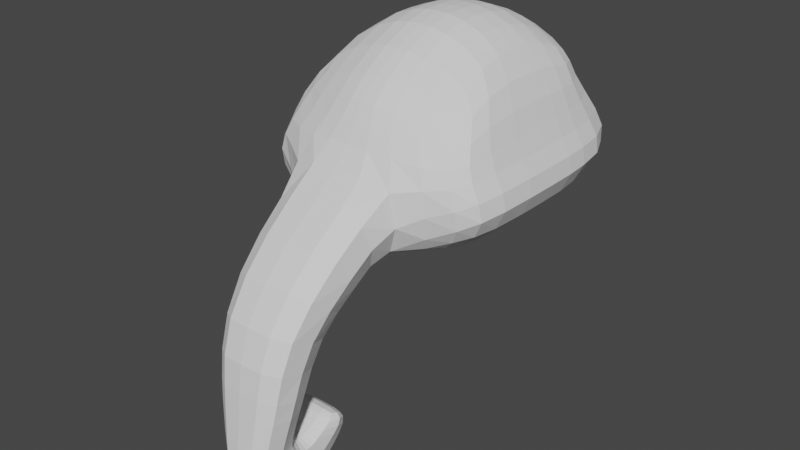 # Source: parts_head_b8_elephant.blend  (saved by Blender 3.4.6; exported with 4.5.12 LTS)
import bpy
from mathutils import Matrix  # noqa: F401  (used for matrix-valued properties, if any)

bpy.ops.wm.read_factory_settings(use_empty=True)
scene = bpy.context.scene
scene.name = 'Scene'

# ---- collections
col_collection = bpy.data.collections.new('Collection'); scene.collection.children.link(col_collection)

# ---- world
world_world = bpy.data.worlds.new('World'); scene.world = world_world
world_world.use_nodes = True; world_world.node_tree.nodes.clear()
_N = world_world.node_tree.nodes; _L = world_world.node_tree.links
n0 = _N.new('ShaderNodeOutputWorld'); n0.name = 'World Output'; n0.location = (300, 300)
n1 = _N.new('ShaderNodeBackground'); n1.name = 'Background'; n1.location = (10, 300)
n1.inputs[0].default_value = (0.05088, 0.05088, 0.05088, 1.0)
_L.new(n1.outputs[0], n0.inputs[0])
n0.is_active_output = True
world_world.color = (0.05088, 0.05088, 0.05088)
world_world.use_sun_shadow = False
world_world.sun_shadow_jitter_overblur = 0.0

# ---- meshes
me_071 = bpy.data.meshes.new('立方体.071')
me_071.from_pydata([(-0.8527, -0.4292, -0.8381), (-0.8943, -0.3596, 0.2834), (-0.9125, 1.506, -0.7408), (-0.9388, 1.267, 0.3835), (0.84, -0.4292, -0.9142), (0.8909, -0.3596, 0.2688), (0.8798, 1.331, -0.8168), (0.9206, 1.179, 0.3689), (-1.012, 0.4972, -0.916), (-0.7576, 0.4972, 0.7145), (0.9795, 0.4972, -0.992), (0.7234, 0.4972, 0.6999), (-0.05633, 1.645, -1.028), (-0.03933, 1.406, 0.5879), (-0.05633, -0.5679, -1.125), (-0.03933, -0.4984, 0.4878), (-0.03933, 0.4972, 0.9189), (-0.05633, 0.4972, -1.203), (-0.3858, 1.645, -1.028), (-0.2576, -0.4984, 0.4878), (-0.3858, 0.4972, -1.203), (-0.2576, 1.406, 0.5879), (-0.3858, -0.5679, -1.125), (-0.2576, 0.4972, 0.9189), (-0.7576, 0.808, 0.7145), (0.9795, 0.808, -0.992), (-1.012, 0.808, -0.916), (0.7234, 0.808, 0.6999), (-0.05633, 0.808, -1.203), (-0.03933, 0.808, 0.9189), (-0.3858, 0.808, -1.203), (-0.2576, 0.808, 0.9189), (0.2234, 1.406, 0.5879), (0.3311, -0.5679, -1.125), (0.2234, 0.4972, 0.9189), (0.3311, 1.645, -1.028), (0.2234, -0.4984, 0.4878), (0.3311, 0.4972, -1.203), (0.2234, 0.808, 0.9189), (0.3311, 0.808, -1.203), (-1.012, -0.296, -0.916), (0.7234, 0.1384, 0.7096), (-0.7576, 0.1384, 0.7242), (0.9795, -0.296, -0.992), (-0.03933, 0.1384, 0.9286), (-0.05633, -0.296, -1.203), (-0.3858, -0.296, -1.203), (-0.2576, 0.1384, 0.9286), (0.2234, 0.1384, 0.9286), (0.3311, -0.296, -1.203), (-0.9887, -0.6573, -0.2033), (-1.038, 1.56, -0.2033), (1.02, 1.472, -0.2033), (0.9876, -0.6573, -0.2033), (1.103, 0.4972, -0.2033), (-1.12, 0.4972, -0.2033), (-0.06317, -0.796, -0.2033), (-0.06317, 1.699, -0.2033), (-0.6136, 1.699, -0.2033), (-0.6136, -0.796, -0.2033), (1.103, 0.808, -0.2033), (-1.12, 0.808, -0.2033), (0.5994, -0.796, -0.2033), (0.5994, 1.699, -0.2033), (-1.12, -0.296, -0.2033), (1.103, -0.296, -0.2033), (-0.9887, -0.5161, -0.04836), (-0.9388, 1.256, 0.2145), (0.9206, 1.168, 0.1999), (0.9876, -0.5161, -0.06296), (0.9947, 0.4972, 0.1999), (-1.013, 0.4972, 0.2145), (-0.03933, -0.6548, 0.1561), (-0.03933, 1.395, 0.4189), (-0.2576, 1.395, 0.4189), (-0.2576, -0.6548, 0.1561), (0.9947, 0.808, 0.1999), (-1.013, 0.808, 0.2145), (0.2234, -0.6548, 0.1561), (0.2234, 1.395, 0.4189), (-1.013, -0.296, 0.2145), (0.9947, -0.296, 0.1999), (-1.256, 1.56, -0.416), (1.245, 1.472, -0.492), (1.205, -0.6355, -0.6088), (1.344, 0.4972, -0.492), (-1.356, 0.4972, -0.416), (-0.05879, -0.6995, -1.07), (-0.0587, 1.699, -0.7033), (-0.4285, 1.699, -0.7033), (-0.4286, -0.6995, -1.07), (1.344, 0.808, -0.492), (-1.356, 0.808, -0.416), (0.3761, -0.6995, -1.07), (0.3762, 1.699, -0.7033), (-1.356, -0.296, -0.416), (1.344, -0.296, -0.492), (-1.196, -0.6355, -0.5328), (-0.07141, -1.379, -0.6802), (-0.5893, -1.379, -0.6802), (0.5376, -1.379, -0.6802), (-0.06808, -1.001, -1.263), (-0.5294, -1.001, -1.263), (0.4745, -1.001, -1.263), (-0.06833, -1.877, -1.348), (-0.5297, -1.877, -1.348), (0.4742, -1.876, -1.348), (-0.05373, -1.261, -1.598), (-0.3567, -1.262, -1.598), (0.2982, -1.261, -1.598), (-0.04213, -2.017, -2.65), (-0.3085, -2.017, -2.65), (0.2785, -2.017, -2.65), (-0.04211, -1.595, -2.555), (-0.3085, -1.595, -2.555), (0.2785, -1.595, -2.555), (-0.03804, -2.022, -2.92), (-0.2484, -2.022, -2.92), (0.2151, -2.022, -2.92), (-0.04209, -1.577, -2.605), (-0.3085, -1.577, -2.605), (0.2786, -1.576, -2.605), (-0.038, -1.781, -3.154), (-0.2483, -1.781, -3.154), (0.2152, -1.781, -3.154), (-0.04198, -1.528, -2.696), (-0.3084, -1.528, -2.696), (0.2787, -1.528, -2.696), (-0.03798, -1.237, -3.154), (-0.2483, -1.237, -3.154), (0.2152, -1.237, -3.154), (-0.04177, -1.48, -2.696), (-0.3081, -1.48, -2.696), (0.2789, -1.48, -2.696), (-0.03793, -1.132, -3.008), (-0.2482, -1.132, -3.008), (0.2153, -1.132, -3.008), (-0.04169, -1.427, -2.665), (-0.3081, -1.427, -2.665), (0.279, -1.427, -2.665), (-0.4346, -1.947, -1.999), (-0.05126, -1.947, -1.999), (0.3379, -1.493, -2.138), (-0.04523, -1.493, -2.138), (-0.3635, -1.493, -2.138), (0.4102, -1.947, -1.999), (-0.3677, -1.982, -2.324), (0.3045, -1.555, -2.349), (-0.3322, -1.555, -2.349), (-0.0463, -1.982, -2.324), (-0.04331, -1.555, -2.349), (0.3406, -1.982, -2.324), (-0.04167, -1.029, -2.76), (-0.308, -1.029, -2.76), (0.279, -1.028, -2.76), (-0.04163, -1.309, -2.606), (-0.308, -1.309, -2.606), (0.279, -1.309, -2.606), (-0.04143, -1.08, -2.589), (-0.3078, -1.08, -2.589), (0.2792, -1.08, -2.589), (-0.04156, -1.222, -2.516), (-0.3079, -1.222, -2.516), (0.2791, -1.222, -2.516)], [], [(77, 24, 3, 67), (79, 32, 7, 68), (81, 41, 5, 69), (75, 19, 1, 66), (49, 43, 4, 33), (47, 42, 1, 19), (31, 24, 9, 23), (39, 25, 10, 37), (76, 27, 11, 70), (80, 42, 9, 71), (30, 28, 17, 20), (38, 29, 16, 34), (48, 44, 15, 36), (46, 45, 14, 22), (78, 36, 15, 72), (74, 21, 13, 73), (67, 3, 21, 74), (40, 46, 22, 0), (26, 30, 20, 8), (29, 31, 23, 16), (44, 47, 19, 15), (72, 15, 19, 75), (13, 21, 31, 29), (2, 18, 30, 26), (32, 13, 29, 38), (18, 12, 28, 30), (68, 7, 27, 76), (35, 6, 25, 39), (21, 3, 24, 31), (71, 9, 24, 77), (12, 35, 39, 28), (7, 32, 38, 27), (69, 5, 36, 78), (41, 48, 36, 5), (27, 38, 34, 11), (28, 39, 37, 17), (45, 49, 33, 14), (73, 13, 32, 79), (17, 37, 49, 45), (11, 34, 48, 41), (16, 23, 47, 44), (8, 20, 46, 40), (20, 17, 45, 46), (34, 16, 44, 48), (66, 1, 42, 80), (23, 9, 42, 47), (37, 10, 43, 49), (70, 11, 41, 81), (85, 54, 65, 96), (97, 50, 64, 95), (88, 57, 63, 94), (84, 53, 62, 93), (86, 55, 61, 92), (83, 52, 60, 91), (87, 93, 103, 101), (82, 51, 58, 89), (89, 58, 57, 88), (56, 59, 99, 98), (95, 64, 55, 86), (91, 60, 54, 85), (90, 59, 50, 97), (96, 65, 53, 84), (94, 63, 52, 83), (92, 61, 51, 82), (54, 70, 81, 65), (50, 66, 80, 64), (57, 73, 79, 63), (53, 69, 78, 62), (55, 71, 77, 61), (52, 68, 76, 60), (56, 72, 75, 59), (51, 67, 74, 58), (58, 74, 73, 57), (62, 78, 72, 56), (64, 80, 71, 55), (60, 76, 70, 54), (59, 75, 66, 50), (65, 81, 69, 53), (63, 79, 68, 52), (61, 77, 67, 51), (26, 92, 82, 2), (35, 94, 83, 6), (43, 96, 84, 4), (22, 90, 97, 0), (25, 91, 85, 10), (40, 95, 86, 8), (33, 93, 87, 14), (18, 89, 88, 12), (2, 82, 89, 18), (14, 87, 90, 22), (6, 83, 91, 25), (8, 86, 92, 26), (4, 84, 93, 33), (12, 88, 94, 35), (0, 97, 95, 40), (10, 85, 96, 43), (100, 98, 104, 106), (99, 102, 108, 105), (93, 62, 100, 103), (62, 56, 98, 100), (90, 87, 101, 102), (59, 90, 102, 99), (150, 147, 115, 113), (149, 146, 111, 110), (102, 101, 107, 108), (103, 100, 106, 109), (98, 99, 105, 104), (101, 103, 109, 107), (113, 115, 121, 119), (110, 111, 117, 116), (146, 148, 114, 111), (151, 149, 110, 112), (148, 150, 113, 114), (147, 151, 112, 115), (121, 118, 124, 127), (120, 119, 125, 126), (111, 114, 120, 117), (112, 110, 116, 118), (114, 113, 119, 120), (115, 112, 118, 121), (123, 126, 132, 129), (125, 127, 133, 131), (116, 117, 123, 122), (119, 121, 127, 125), (117, 120, 126, 123), (118, 116, 122, 124), (133, 130, 136, 139), (132, 131, 137, 138), (124, 122, 128, 130), (126, 125, 131, 132), (127, 124, 130, 133), (122, 123, 129, 128), (136, 134, 152, 154), (135, 138, 156, 153), (128, 129, 135, 134), (131, 133, 139, 137), (129, 132, 138, 135), (130, 128, 134, 136), (109, 106, 145, 142), (108, 107, 143, 144), (106, 104, 141, 145), (105, 108, 144, 140), (104, 105, 140, 141), (107, 109, 142, 143), (142, 145, 151, 147), (144, 143, 150, 148), (145, 141, 149, 151), (140, 144, 148, 146), (141, 140, 146, 149), (143, 142, 147, 150), (155, 157, 163, 161), (152, 153, 159, 158), (138, 137, 155, 156), (139, 136, 154, 157), (134, 135, 153, 152), (137, 139, 157, 155), (161, 158, 159, 162), (163, 160, 158, 161), (153, 156, 162, 159), (154, 152, 158, 160), (156, 155, 161, 162), (157, 154, 160, 163)])
_uv = me_071.uv_layers.new(name='UVマップ')
_uv.uv.foreach_set('vector', [0.5625, 0.1875, 0.625, 0.1875, 0.625, 0.25, 0.5625, 0.25, 0.5625, 0.4375, 0.625, 0.4375, 0.625, 0.5, 0.5625, 0.5, 0.5625, 0.6875, 0.625, 0.6875, 0.625, 0.75, 0.5625, 0.75, 0.5625, 0.9375, 0.625, 0.9375, 0.625, 1.0, 0.5625, 1.0, 0.3125, 0.6875, 0.375, 0.6875, 0.375, 0.75, 0.3125, 0.75, 0.8125, 0.6875, 0.875, 0.6875, 0.875, 0.75, 0.8125, 0.75, 0.8125, 0.5625, 0.875, 0.5625, 0.875, 0.625, 0.8125, 0.625, 0.3125, 0.5625, 0.375, 0.5625, 0.375, 0.625, 0.3125, 0.625, 0.5625, 0.5625, 0.625, 0.5625, 0.625, 0.625, 0.5625, 0.625, 0.5625, 0.0625, 0.625, 0.0625, 0.625, 0.125, 0.5625, 0.125, 0.1875, 0.5625, 0.25, 0.5625, 0.25, 0.625, 0.1875, 0.625, 0.6875, 0.5625, 0.75, 0.5625, 0.75, 0.625, 0.6875, 0.625, 0.6875, 0.6875, 0.75, 0.6875, 0.75, 0.75, 0.6875, 0.75, 0.1875, 0.6875, 0.25, 0.6875, 0.25, 0.75, 0.1875, 0.75, 0.5625, 0.8125, 0.625, 0.8125, 0.625, 0.875, 0.5625, 0.875, 0.5625, 0.3125, 0.625, 0.3125, 0.625, 0.375, 0.5625, 0.375, 0.5625, 0.25, 0.625, 0.25, 0.625, 0.3125, 0.5625, 0.3125, 0.125, 0.6875, 0.1875, 0.6875, 0.1875, 0.75, 0.125, 0.75, 0.125, 0.5625, 0.1875, 0.5625, 0.1875, 0.625, 0.125, 0.625, 0.75, 0.5625, 0.8125, 0.5625, 0.8125, 0.625, 0.75, 0.625, 0.75, 0.6875, 0.8125, 0.6875, 0.8125, 0.75, 0.75, 0.75, 0.5625, 0.875, 0.625, 0.875, 0.625, 0.9375, 0.5625, 0.9375, 0.75, 0.5, 0.8125, 0.5, 0.8125, 0.5625, 0.75, 0.5625, 0.125, 0.5, 0.1875, 0.5, 0.1875, 0.5625, 0.125, 0.5625, 0.6875, 0.5, 0.75, 0.5, 0.75, 0.5625, 0.6875, 0.5625, 0.1875, 0.5, 0.25, 0.5, 0.25, 0.5625, 0.1875, 0.5625, 0.5625, 0.5, 0.625, 0.5, 0.625, 0.5625, 0.5625, 0.5625, 0.3125, 0.5, 0.375, 0.5, 0.375, 0.5625, 0.3125, 0.5625, 0.8125, 0.5, 0.875, 0.5, 0.875, 0.5625, 0.8125, 0.5625, 0.5625, 0.125, 0.625, 0.125, 0.625, 0.1875, 0.5625, 0.1875, 0.25, 0.5, 0.3125, 0.5, 0.3125, 0.5625, 0.25, 0.5625, 0.625, 0.5, 0.6875, 0.5, 0.6875, 0.5625, 0.625, 0.5625, 0.5625, 0.75, 0.625, 0.75, 0.625, 0.8125, 0.5625, 0.8125, 0.625, 0.6875, 0.6875, 0.6875, 0.6875, 0.75, 0.625, 0.75, 0.625, 0.5625, 0.6875, 0.5625, 0.6875, 0.625, 0.625, 0.625, 0.25, 0.5625, 0.3125, 0.5625, 0.3125, 0.625, 0.25, 0.625, 0.25, 0.6875, 0.3125, 0.6875, 0.3125, 0.75, 0.25, 0.75, 0.5625, 0.375, 0.625, 0.375, 0.625, 0.4375, 0.5625, 0.4375, 0.25, 0.625, 0.3125, 0.625, 0.3125, 0.6875, 0.25, 0.6875, 0.625, 0.625, 0.6875, 0.625, 0.6875, 0.6875, 0.625, 0.6875, 0.75, 0.625, 0.8125, 0.625, 0.8125, 0.6875, 0.75, 0.6875, 0.125, 0.625, 0.1875, 0.625, 0.1875, 0.6875, 0.125, 0.6875, 0.1875, 0.625, 0.25, 0.625, 0.25, 0.6875, 0.1875, 0.6875, 0.6875, 0.625, 0.75, 0.625, 0.75, 0.6875, 0.6875, 0.6875, 0.5625, 0.0, 0.625, 0.0, 0.625, 0.0625, 0.5625, 0.0625, 0.8125, 0.625, 0.875, 0.625, 0.875, 0.6875, 0.8125, 0.6875, 0.3125, 0.625, 0.375, 0.625, 0.375, 0.6875, 0.3125, 0.6875, 0.5625, 0.625, 0.625, 0.625, 0.625, 0.6875, 0.5625, 0.6875, 0.4375, 0.625, 0.5, 0.625, 0.5, 0.6875, 0.4375, 0.6875, 0.4375, 0.0, 0.5, 0.0, 0.5, 0.0625, 0.4375, 0.0625, 0.4375, 0.375, 0.5, 0.375, 0.5, 0.4375, 0.4375, 0.4375, 0.4375, 0.75, 0.5, 0.75, 0.5, 0.8125, 0.4375, 0.8125, 0.4375, 0.125, 0.5, 0.125, 0.5, 0.1875, 0.4375, 0.1875, 0.4375, 0.5, 0.5, 0.5, 0.5, 0.5625, 0.4375, 0.5625, 0.4375, 0.875, 0.4375, 0.8125, 0.4375, 0.8125, 0.4375, 0.875, 0.4375, 0.25, 0.5, 0.25, 0.5, 0.3125, 0.4375, 0.3125, 0.4375, 0.3125, 0.5, 0.3125, 0.5, 0.375, 0.4375, 0.375, 0.5, 0.875, 0.5, 0.9375, 0.5, 0.9375, 0.5, 0.875, 0.4375, 0.0625, 0.5, 0.0625, 0.5, 0.125, 0.4375, 0.125, 0.4375, 0.5625, 0.5, 0.5625, 0.5, 0.625, 0.4375, 0.625, 0.4375, 0.9375, 0.5, 0.9375, 0.5, 1.0, 0.4375, 1.0, 0.4375, 0.6875, 0.5, 0.6875, 0.5, 0.75, 0.4375, 0.75, 0.4375, 0.4375, 0.5, 0.4375, 0.5, 0.5, 0.4375, 0.5, 0.4375, 0.1875, 0.5, 0.1875, 0.5, 0.25, 0.4375, 0.25, 0.5, 0.625, 0.5625, 0.625, 0.5625, 0.6875, 0.5, 0.6875, 0.5, 0.0, 0.5625, 0.0, 0.5625, 0.0625, 0.5, 0.0625, 0.5, 0.375, 0.5625, 0.375, 0.5625, 0.4375, 0.5, 0.4375, 0.5, 0.75, 0.5625, 0.75, 0.5625, 0.8125, 0.5, 0.8125, 0.5, 0.125, 0.5625, 0.125, 0.5625, 0.1875, 0.5, 0.1875, 0.5, 0.5, 0.5625, 0.5, 0.5625, 0.5625, 0.5, 0.5625, 0.5, 0.875, 0.5625, 0.875, 0.5625, 0.9375, 0.5, 0.9375, 0.5, 0.25, 0.5625, 0.25, 0.5625, 0.3125, 0.5, 0.3125, 0.5, 0.3125, 0.5625, 0.3125, 0.5625, 0.375, 0.5, 0.375, 0.5, 0.8125, 0.5625, 0.8125, 0.5625, 0.875, 0.5, 0.875, 0.5, 0.0625, 0.5625, 0.0625, 0.5625, 0.125, 0.5, 0.125, 0.5, 0.5625, 0.5625, 0.5625, 0.5625, 0.625, 0.5, 0.625, 0.5, 0.9375, 0.5625, 0.9375, 0.5625, 1.0, 0.5, 1.0, 0.5, 0.6875, 0.5625, 0.6875, 0.5625, 0.75, 0.5, 0.75, 0.5, 0.4375, 0.5625, 0.4375, 0.5625, 0.5, 0.5, 0.5, 0.5, 0.1875, 0.5625, 0.1875, 0.5625, 0.25, 0.5, 0.25, 0.375, 0.1875, 0.4375, 0.1875, 0.4375, 0.25, 0.375, 0.25, 0.375, 0.4375, 0.4375, 0.4375, 0.4375, 0.5, 0.375, 0.5, 0.375, 0.6875, 0.4375, 0.6875, 0.4375, 0.75, 0.375, 0.75, 0.375, 0.9375, 0.4375, 0.9375, 0.4375, 1.0, 0.375, 1.0, 0.375, 0.5625, 0.4375, 0.5625, 0.4375, 0.625, 0.375, 0.625, 0.375, 0.0625, 0.4375, 0.0625, 0.4375, 0.125, 0.375, 0.125, 0.375, 0.8125, 0.4375, 0.8125, 0.4375, 0.875, 0.375, 0.875, 0.375, 0.3125, 0.4375, 0.3125, 0.4375, 0.375, 0.375, 0.375, 0.375, 0.25, 0.4375, 0.25, 0.4375, 0.3125, 0.375, 0.3125, 0.375, 0.875, 0.4375, 0.875, 0.4375, 0.9375, 0.375, 0.9375, 0.375, 0.5, 0.4375, 0.5, 0.4375, 0.5625, 0.375, 0.5625, 0.375, 0.125, 0.4375, 0.125, 0.4375, 0.1875, 0.375, 0.1875, 0.375, 0.75, 0.4375, 0.75, 0.4375, 0.8125, 0.375, 0.8125, 0.375, 0.375, 0.4375, 0.375, 0.4375, 0.4375, 0.375, 0.4375, 0.375, 0.0, 0.4375, 0.0, 0.4375, 0.0625, 0.375, 0.0625, 0.375, 0.625, 0.4375, 0.625, 0.4375, 0.6875, 0.375, 0.6875, 0.5, 0.8125, 0.5, 0.875, 0.5, 0.875, 0.5, 0.8125, 0.5, 0.9375, 0.4375, 0.9375, 0.4375, 0.9375, 0.5, 0.9375, 0.4375, 0.8125, 0.5, 0.8125, 0.5, 0.8125, 0.4375, 0.8125, 0.5, 0.8125, 0.5, 0.875, 0.5, 0.875, 0.5, 0.8125, 0.4375, 0.9375, 0.4375, 0.875, 0.4375, 0.875, 0.4375, 0.9375, 0.5, 0.9375, 0.4375, 0.9375, 0.4375, 0.9375, 0.5, 0.9375, 0.4375, 0.875, 0.4375, 0.8125, 0.4375, 0.8125, 0.4375, 0.875, 0.5, 0.875, 0.5, 0.9375, 0.5, 0.9375, 0.5, 0.875, 0.4375, 0.9375, 0.4375, 0.875, 0.4375, 0.875, 0.4375, 0.9375, 0.4375, 0.8125, 0.5, 0.8125, 0.5, 0.8125, 0.4375, 0.8125, 0.5, 0.875, 0.5, 0.9375, 0.5, 0.9375, 0.5, 0.875, 0.4375, 0.875, 0.4375, 0.8125, 0.4375, 0.8125, 0.4375, 0.875, 0.4375, 0.875, 0.4375, 0.8125, 0.4375, 0.8125, 0.4375, 0.875, 0.5, 0.875, 0.5, 0.9375, 0.5, 0.9375, 0.5, 0.875, 0.5, 0.9375, 0.4375, 0.9375, 0.4375, 0.9375, 0.5, 0.9375, 0.5, 0.8125, 0.5, 0.875, 0.5, 0.875, 0.5, 0.8125, 0.4375, 0.9375, 0.4375, 0.875, 0.4375, 0.875, 0.4375, 0.9375, 0.4375, 0.8125, 0.5, 0.8125, 0.5, 0.8125, 0.4375, 0.8125, 0.4375, 0.8125, 0.5, 0.8125, 0.5, 0.8125, 0.4375, 0.8125, 0.4375, 0.9375, 0.4375, 0.875, 0.4375, 0.875, 0.4375, 0.9375, 0.5, 0.9375, 0.4375, 0.9375, 0.4375, 0.9375, 0.5, 0.9375, 0.5, 0.8125, 0.5, 0.875, 0.5, 0.875, 0.5, 0.8125, 0.4375, 0.9375, 0.4375, 0.875, 0.4375, 0.875, 0.4375, 0.9375, 0.4375, 0.8125, 0.5, 0.8125, 0.5, 0.8125, 0.4375, 0.8125, 0.5, 0.9375, 0.4375, 0.9375, 0.4375, 0.9375, 0.5, 0.9375, 0.4375, 0.875, 0.4375, 0.8125, 0.4375, 0.8125, 0.4375, 0.875, 0.5, 0.875, 0.5, 0.9375, 0.5, 0.9375, 0.5, 0.875, 0.4375, 0.875, 0.4375, 0.8125, 0.4375, 0.8125, 0.4375, 0.875, 0.5, 0.9375, 0.4375, 0.9375, 0.4375, 0.9375, 0.5, 0.9375, 0.5, 0.8125, 0.5, 0.875, 0.5, 0.875, 0.5, 0.8125, 0.4375, 0.8125, 0.5, 0.8125, 0.5, 0.8125, 0.4375, 0.8125, 0.4375, 0.9375, 0.4375, 0.875, 0.4375, 0.875, 0.4375, 0.9375, 0.5, 0.8125, 0.5, 0.875, 0.5, 0.875, 0.5, 0.8125, 0.4375, 0.9375, 0.4375, 0.875, 0.4375, 0.875, 0.4375, 0.9375, 0.4375, 0.8125, 0.5, 0.8125, 0.5, 0.8125, 0.4375, 0.8125, 0.5, 0.875, 0.5, 0.9375, 0.5, 0.9375, 0.5, 0.875, 0.5, 0.8125, 0.5, 0.875, 0.5, 0.875, 0.5, 0.8125, 0.5, 0.9375, 0.4375, 0.9375, 0.4375, 0.9375, 0.5, 0.9375, 0.5, 0.875, 0.5, 0.9375, 0.5, 0.9375, 0.5, 0.875, 0.4375, 0.875, 0.4375, 0.8125, 0.4375, 0.8125, 0.4375, 0.875, 0.5, 0.9375, 0.4375, 0.9375, 0.4375, 0.9375, 0.5, 0.9375, 0.5, 0.8125, 0.5, 0.875, 0.5, 0.875, 0.5, 0.8125, 0.4375, 0.8125, 0.5, 0.8125, 0.5, 0.8125, 0.4375, 0.8125, 0.4375, 0.9375, 0.4375, 0.875, 0.4375, 0.875, 0.4375, 0.9375, 0.5, 0.8125, 0.5, 0.875, 0.5, 0.875, 0.5, 0.8125, 0.5, 0.9375, 0.4375, 0.9375, 0.4375, 0.9375, 0.5, 0.9375, 0.5, 0.875, 0.5, 0.9375, 0.5, 0.9375, 0.5, 0.875, 0.4375, 0.875, 0.4375, 0.8125, 0.4375, 0.8125, 0.4375, 0.875, 0.4375, 0.8125, 0.5, 0.8125, 0.5, 0.8125, 0.4375, 0.8125, 0.4375, 0.9375, 0.4375, 0.875, 0.4375, 0.875, 0.4375, 0.9375, 0.5, 0.8125, 0.5, 0.875, 0.5, 0.875, 0.5, 0.8125, 0.5, 0.9375, 0.4375, 0.9375, 0.4375, 0.9375, 0.5, 0.9375, 0.5, 0.875, 0.5, 0.9375, 0.5, 0.9375, 0.5, 0.875, 0.4375, 0.875, 0.4375, 0.8125, 0.4375, 0.8125, 0.4375, 0.875, 0.4375, 0.875, 0.4375, 0.8125, 0.4375, 0.8125, 0.4375, 0.875, 0.5, 0.875, 0.5, 0.9375, 0.5, 0.9375, 0.5, 0.875, 0.4375, 0.9375, 0.4375, 0.875, 0.4375, 0.875, 0.4375, 0.9375, 0.4375, 0.8125, 0.5, 0.8125, 0.5, 0.8125, 0.4375, 0.8125, 0.5, 0.875, 0.5, 0.9375, 0.5, 0.9375, 0.5, 0.875, 0.4375, 0.875, 0.4375, 0.8125, 0.4375, 0.8125, 0.4375, 0.875, 0.4375, 0.875, 0.5, 0.875, 0.5, 0.9375, 0.4375, 0.9375, 0.4375, 0.8125, 0.5, 0.8125, 0.5, 0.875, 0.4375, 0.875, 0.5, 0.9375, 0.4375, 0.9375, 0.4375, 0.9375, 0.5, 0.9375, 0.5, 0.8125, 0.5, 0.875, 0.5, 0.875, 0.5, 0.8125, 0.4375, 0.9375, 0.4375, 0.875, 0.4375, 0.875, 0.4375, 0.9375, 0.4375, 0.8125, 0.5, 0.8125, 0.5, 0.8125, 0.4375, 0.8125])
me_071.update()

# ---- objects
ob_037 = bpy.data.objects.new('立方体.037', me_071)

# ---- transforms, parenting, visibility, modifiers, constraints
ob_037.location = (0.0, 0.0, 1.421e-14)
ob_037.rotation_euler = (0.0, -0.0, -0.0009792)
ob_037.scale = (6.736, 7.916, 6.45)
_m = ob_037.modifiers.new('細分化', 'SUBSURF')
_m.render_levels = 1

# ---- collection membership
col_collection.objects.link(ob_037)

# ---- scene / render settings (as saved in the file)
scene.frame_start = 1; scene.frame_end = 250; scene.frame_set(1)
scene.render.engine = 'CYCLES'
scene.cycles.sampling_pattern = 'TABULATED_SOBOL'
scene.cycles.use_light_tree = False
scene.view_settings.view_transform = 'Filmic'
bpy.context.view_layer.update()

# ---- added for rendering (the .blend has no active camera and no usable light): camera, sun
cam_auto = bpy.data.cameras.new('AutoCamera')
cam_auto.lens = 50.0
cam_auto.sensor_width = 36.0
cam_auto.clip_end = 1000.0
ob_auto_camera = bpy.data.objects.new('AutoCamera', cam_auto)
scene.collection.objects.link(ob_auto_camera)
ob_auto_camera.location = (40.227, -49.5982, 25.0359)
ob_auto_camera.rotation_euler = (1.09748, -7.21219e-08, 0.694738)
scene.camera = ob_auto_camera
light_auto_sun = bpy.data.lights.new('AutoSun', 'SUN')
light_auto_sun.energy = 3.0
light_auto_sun.angle = 0.0523599
ob_auto_sun = bpy.data.objects.new('AutoSun', light_auto_sun)
scene.collection.objects.link(ob_auto_sun)
ob_auto_sun.rotation_euler = (0.872665, 0.174533, 0.523599)
bpy.context.view_layer.update()
